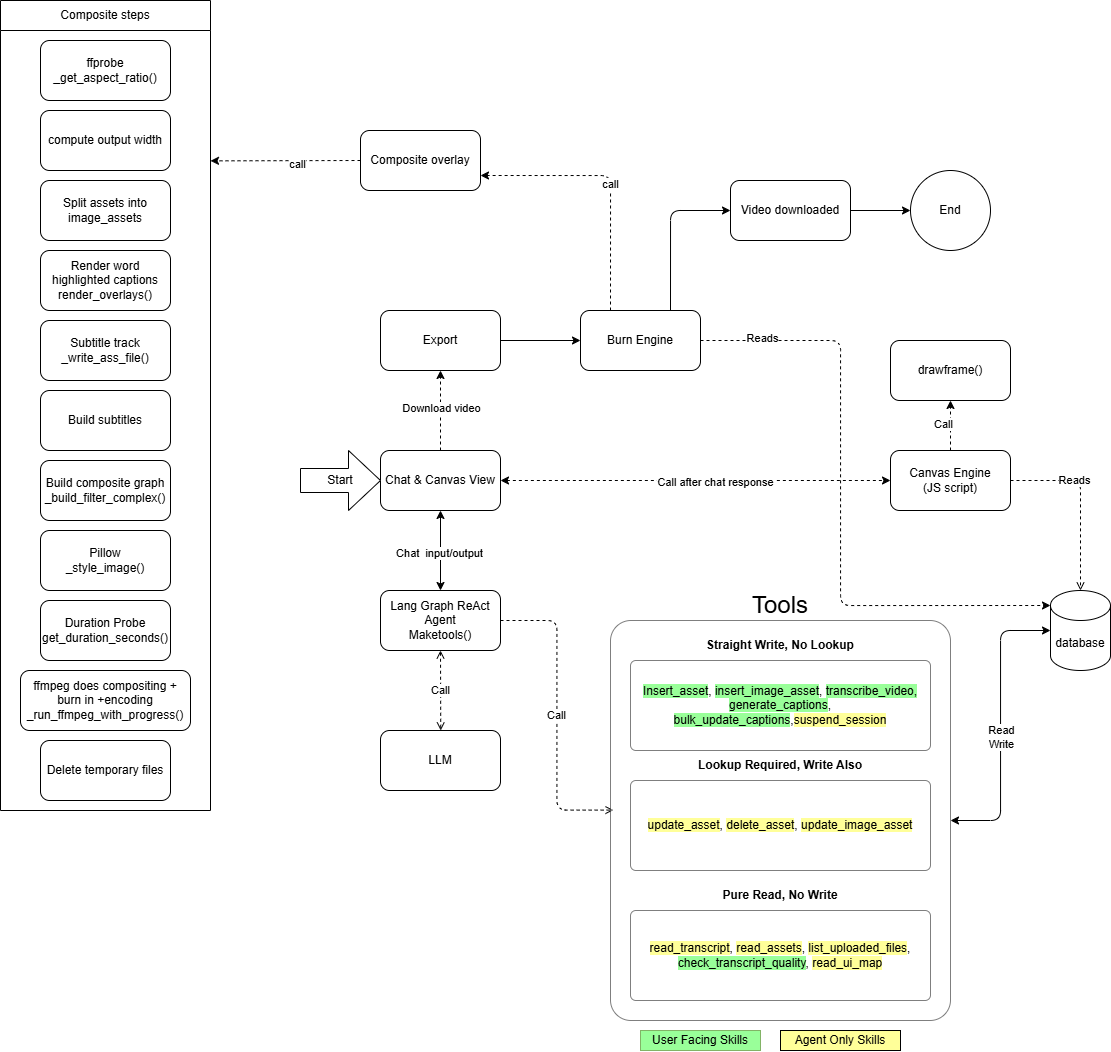

The diagram above was exported from draw.io. Its source (the exported page's mxGraphModel, read from the mxfile embedded in the PNG):
<mxGraphModel dx="2115" dy="1296" grid="1" gridSize="10" guides="1" tooltips="1" connect="1" arrows="1" fold="1" page="1" pageScale="1" pageWidth="850" pageHeight="1100" math="0" shadow="0">
  <root>
    <mxCell id="0" />
    <mxCell id="1" parent="0" />
    <mxCell id="127" value="Composite steps" style="swimlane;fontStyle=0;childLayout=stackLayout;horizontal=1;startSize=30;horizontalStack=0;resizeParent=1;resizeParentMax=0;resizeLast=0;collapsible=1;marginBottom=0;whiteSpace=wrap;html=1;" parent="1" vertex="1">
      <mxGeometry x="-1260" y="-40" width="210" height="810" as="geometry" />
    </mxCell>
    <mxCell id="19" value="Lang Graph ReAct Agent&lt;div&gt;Maketools()&lt;/div&gt;" style="rounded=1;whiteSpace=wrap;html=1;" parent="1" vertex="1">
      <mxGeometry x="-880" y="550" width="120" height="60" as="geometry" />
    </mxCell>
    <mxCell id="60" value="Call" style="edgeStyle=elbowEdgeStyle;html=1;endArrow=open;elbow=horizontal;endFill=1;dashed=1;exitX=1;exitY=0.5;exitDx=0;exitDy=0;entryX=0.009;entryY=0.474;entryDx=0;entryDy=0;entryPerimeter=0;" parent="1" source="19" target="37" edge="1">
      <mxGeometry width="100" height="75" relative="1" as="geometry">
        <mxPoint x="-450" y="575" as="sourcePoint" />
        <mxPoint x="-350" y="500" as="targetPoint" />
        <Array as="points" />
      </mxGeometry>
    </mxCell>
    <mxCell id="61" value="LLM" style="whiteSpace=wrap;html=1;rounded=1;" parent="1" vertex="1">
      <mxGeometry x="-880" y="690" width="120" height="60" as="geometry" />
    </mxCell>
    <mxCell id="63" value="Call" style="edgeStyle=elbowEdgeStyle;html=1;endArrow=open;elbow=horizontal;endFill=1;dashed=1;exitX=0.5;exitY=1;exitDx=0;exitDy=0;entryX=0.5;entryY=0;entryDx=0;entryDy=0;startArrow=open;startFill=0;" parent="1" source="19" target="61" edge="1">
      <mxGeometry width="100" height="75" relative="1" as="geometry">
        <mxPoint x="-750" y="590" as="sourcePoint" />
        <mxPoint x="-710" y="660" as="targetPoint" />
        <Array as="points" />
      </mxGeometry>
    </mxCell>
    <mxCell id="98" value="" style="edgeStyle=none;html=1;dashed=1;" parent="1" source="69" target="97" edge="1">
      <mxGeometry relative="1" as="geometry" />
    </mxCell>
    <mxCell id="99" value="Call" style="edgeLabel;html=1;align=center;verticalAlign=middle;resizable=0;points=[];" parent="98" vertex="1" connectable="0">
      <mxGeometry x="0.0619" y="7" relative="1" as="geometry">
        <mxPoint as="offset" />
      </mxGeometry>
    </mxCell>
    <mxCell id="69" value="Canvas Engine&lt;div&gt;(JS script)&lt;/div&gt;" style="whiteSpace=wrap;html=1;rounded=1;" parent="1" vertex="1">
      <mxGeometry x="-370" y="410" width="120" height="60" as="geometry" />
    </mxCell>
    <mxCell id="71" value="Reads" style="edgeStyle=elbowEdgeStyle;html=1;endArrow=open;elbow=horizontal;endFill=1;dashed=1;exitX=1;exitY=0.5;exitDx=0;exitDy=0;entryX=0.5;entryY=0;entryDx=0;entryDy=0;entryPerimeter=0;" parent="1" source="69" target="66" edge="1">
      <mxGeometry x="-0.2903" width="100" height="75" relative="1" as="geometry">
        <mxPoint x="-69.62" y="520" as="sourcePoint" />
        <mxPoint x="-69.62" y="600" as="targetPoint" />
        <Array as="points">
          <mxPoint x="-180" y="500" />
        </Array>
        <mxPoint as="offset" />
      </mxGeometry>
    </mxCell>
    <mxCell id="66" value="database" style="shape=cylinder3;whiteSpace=wrap;html=1;boundedLbl=1;backgroundOutline=1;size=15;" parent="1" vertex="1">
      <mxGeometry x="-210" y="550" width="60" height="80" as="geometry" />
    </mxCell>
    <mxCell id="65" value="" style="edgeStyle=orthogonalEdgeStyle;html=1;entryX=0;entryY=0.5;entryDx=0;entryDy=0;entryPerimeter=0;startArrow=classic;startFill=1;" parent="1" source="37" target="66" edge="1">
      <mxGeometry relative="1" as="geometry">
        <mxPoint x="-170" y="520" as="targetPoint" />
      </mxGeometry>
    </mxCell>
    <mxCell id="67" value="Read&lt;div&gt;Write&lt;/div&gt;" style="edgeLabel;html=1;align=center;verticalAlign=middle;resizable=0;points=[];" parent="65" vertex="1" connectable="0">
      <mxGeometry x="-0.0778" relative="1" as="geometry">
        <mxPoint as="offset" />
      </mxGeometry>
    </mxCell>
    <mxCell id="77" value="" style="group" parent="1" vertex="1" connectable="0">
      <mxGeometry x="-650" y="550" width="340" height="460" as="geometry" />
    </mxCell>
    <mxCell id="37" value="" style="rounded=1;whiteSpace=wrap;html=1;arcSize=6;glass=0;opacity=50;" parent="77" vertex="1">
      <mxGeometry y="30" width="340" height="400" as="geometry" />
    </mxCell>
    <mxCell id="43" value="" style="group" parent="77" vertex="1" connectable="0">
      <mxGeometry x="20" y="160" width="300" height="120" as="geometry" />
    </mxCell>
    <mxCell id="44" value="&lt;span style=&quot;background-color: rgb(255, 255, 153);&quot;&gt;update_asset&lt;/span&gt;, &lt;span style=&quot;background-color: rgb(255, 255, 153);&quot;&gt;delete_asset&lt;/span&gt;, &lt;span style=&quot;background-color: rgb(255, 255, 153);&quot;&gt;update_image_asset&lt;/span&gt;" style="rounded=1;whiteSpace=wrap;html=1;arcSize=6;glass=0;opacity=50;" parent="43" vertex="1">
      <mxGeometry y="30" width="300" height="90" as="geometry" />
    </mxCell>
    <mxCell id="45" value="Lookup Required, Write Also" style="text;html=1;align=center;verticalAlign=middle;whiteSpace=wrap;rounded=0;fontStyle=1" parent="43" vertex="1">
      <mxGeometry width="300" height="30" as="geometry" />
    </mxCell>
    <mxCell id="47" value="" style="group" parent="77" vertex="1" connectable="0">
      <mxGeometry x="20" y="290" width="300" height="120" as="geometry" />
    </mxCell>
    <mxCell id="48" value="&lt;span style=&quot;background-color: rgb(255, 255, 153);&quot;&gt;read_transcript&lt;/span&gt;, &lt;span style=&quot;background-color: rgb(255, 255, 153);&quot;&gt;read_assets&lt;/span&gt;, &lt;span style=&quot;background-color: rgb(255, 255, 153);&quot;&gt;list_uploaded_files&lt;/span&gt;,&lt;div&gt;&lt;span style=&quot;background-color: rgb(153, 255, 153);&quot;&gt;check_transcript_quality&lt;/span&gt;, &lt;span style=&quot;background-color: rgb(255, 255, 153);&quot;&gt;read_ui_map&lt;/span&gt;&lt;/div&gt;" style="rounded=1;whiteSpace=wrap;html=1;arcSize=6;glass=0;opacity=50;" parent="47" vertex="1">
      <mxGeometry y="30" width="300" height="90" as="geometry" />
    </mxCell>
    <mxCell id="49" value="Pure Read, No Write" style="text;html=1;align=center;verticalAlign=middle;whiteSpace=wrap;rounded=0;fontStyle=1" parent="47" vertex="1">
      <mxGeometry width="300" height="30" as="geometry" />
    </mxCell>
    <mxCell id="59" value="" style="group" parent="77" vertex="1" connectable="0">
      <mxGeometry x="30" y="440" width="260" height="20" as="geometry" />
    </mxCell>
    <mxCell id="56" value="User Facing Skills" style="whiteSpace=wrap;html=1;fillColor=#99FF99;strokeColor=#82b366;" parent="59" vertex="1">
      <mxGeometry width="120" height="20" as="geometry" />
    </mxCell>
    <mxCell id="57" value="Agent Only Skills" style="whiteSpace=wrap;html=1;fillColor=#FFFF99;" parent="59" vertex="1">
      <mxGeometry x="140" width="120" height="20" as="geometry" />
    </mxCell>
    <mxCell id="38" value="Tools" style="text;html=1;align=center;verticalAlign=middle;whiteSpace=wrap;rounded=0;fontSize=24;" parent="77" vertex="1">
      <mxGeometry x="140" width="60" height="30" as="geometry" />
    </mxCell>
    <mxCell id="76" value="" style="group" parent="77" vertex="1" connectable="0">
      <mxGeometry x="20" y="40" width="300" height="120" as="geometry" />
    </mxCell>
    <mxCell id="40" value="&lt;span style=&quot;background-color: rgb(153, 255, 153);&quot;&gt;Insert_asset&lt;/span&gt;, &lt;span style=&quot;background-color: rgb(153, 255, 153);&quot;&gt;insert_image_asset&lt;/span&gt;, &lt;span style=&quot;background-color: rgb(153, 255, 153);&quot;&gt;transcribe_video,&lt;/span&gt;&lt;div&gt;&lt;span style=&quot;background-color: rgb(153, 255, 153);&quot;&gt;generate_captions&lt;/span&gt;, &lt;span style=&quot;background-color: rgb(153, 255, 153);&quot;&gt;bulk_update_captions&lt;/span&gt;&lt;span style=&quot;background-color: rgb(255, 255, 255);&quot;&gt;,&lt;/span&gt;&lt;span style=&quot;background-color: rgb(255, 255, 153);&quot;&gt;suspend_session&lt;/span&gt;&lt;/div&gt;" style="rounded=1;whiteSpace=wrap;html=1;arcSize=6;glass=0;opacity=50;" parent="76" vertex="1">
      <mxGeometry y="30" width="300" height="90" as="geometry" />
    </mxCell>
    <mxCell id="41" value="Straight Write, No Lookup" style="text;html=1;align=center;verticalAlign=middle;whiteSpace=wrap;rounded=0;fontStyle=1" parent="76" vertex="1">
      <mxGeometry width="300" height="30" as="geometry" />
    </mxCell>
    <mxCell id="85" style="edgeStyle=none;html=1;exitX=0.5;exitY=1;exitDx=0;exitDy=0;entryX=0.5;entryY=0;entryDx=0;entryDy=0;startArrow=classic;startFill=1;" parent="1" source="82" target="19" edge="1">
      <mxGeometry relative="1" as="geometry" />
    </mxCell>
    <mxCell id="86" value="Chat&amp;nbsp; input/output" style="edgeLabel;html=1;align=center;verticalAlign=middle;resizable=0;points=[];" parent="85" vertex="1" connectable="0">
      <mxGeometry x="0.0643" y="-1" relative="1" as="geometry">
        <mxPoint as="offset" />
      </mxGeometry>
    </mxCell>
    <mxCell id="89" style="edgeStyle=none;html=1;exitX=1;exitY=0.5;exitDx=0;exitDy=0;entryX=0;entryY=0.5;entryDx=0;entryDy=0;dashed=1;startArrow=classic;startFill=1;" parent="1" source="82" target="69" edge="1">
      <mxGeometry relative="1" as="geometry" />
    </mxCell>
    <mxCell id="90" value="Call after chat response" style="edgeLabel;html=1;align=center;verticalAlign=middle;resizable=0;points=[];" parent="89" vertex="1" connectable="0">
      <mxGeometry x="0.0977" y="-6" relative="1" as="geometry">
        <mxPoint y="-4" as="offset" />
      </mxGeometry>
    </mxCell>
    <mxCell id="93" value="" style="edgeStyle=none;html=1;dashed=1;" parent="1" source="82" target="92" edge="1">
      <mxGeometry relative="1" as="geometry" />
    </mxCell>
    <mxCell id="94" value="Download video" style="edgeLabel;html=1;align=center;verticalAlign=middle;resizable=0;points=[];" parent="93" vertex="1" connectable="0">
      <mxGeometry x="0.0786" y="-1" relative="1" as="geometry">
        <mxPoint as="offset" />
      </mxGeometry>
    </mxCell>
    <mxCell id="82" value="Chat &amp;amp; Canvas View" style="whiteSpace=wrap;html=1;rounded=1;" parent="1" vertex="1">
      <mxGeometry x="-880" y="410" width="120" height="60" as="geometry" />
    </mxCell>
    <mxCell id="87" value="Start" style="shape=singleArrow;whiteSpace=wrap;html=1;arrowWidth=0.4;arrowSize=0.4;" parent="1" vertex="1">
      <mxGeometry x="-960" y="410" width="80" height="60" as="geometry" />
    </mxCell>
    <mxCell id="96" value="" style="edgeStyle=none;html=1;" parent="1" source="92" target="95" edge="1">
      <mxGeometry relative="1" as="geometry" />
    </mxCell>
    <mxCell id="92" value="Export" style="whiteSpace=wrap;html=1;rounded=1;" parent="1" vertex="1">
      <mxGeometry x="-880" y="270" width="120" height="60" as="geometry" />
    </mxCell>
    <mxCell id="101" value="" style="edgeStyle=orthogonalEdgeStyle;html=1;dashed=1;entryX=1;entryY=0.75;entryDx=0;entryDy=0;exitX=0.25;exitY=0;exitDx=0;exitDy=0;" parent="1" source="95" target="100" edge="1">
      <mxGeometry relative="1" as="geometry">
        <Array as="points">
          <mxPoint x="-650" y="135" />
        </Array>
      </mxGeometry>
    </mxCell>
    <mxCell id="102" value="call" style="edgeLabel;html=1;align=center;verticalAlign=middle;resizable=0;points=[];" parent="101" vertex="1" connectable="0">
      <mxGeometry x="-0.0405" y="1" relative="1" as="geometry">
        <mxPoint as="offset" />
      </mxGeometry>
    </mxCell>
    <mxCell id="109" value="" style="edgeStyle=orthogonalEdgeStyle;html=1;entryX=0;entryY=0.5;entryDx=0;entryDy=0;exitX=0.75;exitY=0;exitDx=0;exitDy=0;" parent="1" source="95" target="108" edge="1">
      <mxGeometry relative="1" as="geometry" />
    </mxCell>
    <mxCell id="95" value="Burn Engine" style="whiteSpace=wrap;html=1;rounded=1;" parent="1" vertex="1">
      <mxGeometry x="-680" y="270" width="120" height="60" as="geometry" />
    </mxCell>
    <mxCell id="97" value="drawframe()" style="whiteSpace=wrap;html=1;rounded=1;" parent="1" vertex="1">
      <mxGeometry x="-370" y="300" width="120" height="60" as="geometry" />
    </mxCell>
    <mxCell id="131" style="edgeStyle=none;html=1;exitX=0;exitY=0.5;exitDx=0;exitDy=0;dashed=1;" parent="1" source="100" edge="1">
      <mxGeometry relative="1" as="geometry">
        <mxPoint x="-1050" y="120.35294117647072" as="targetPoint" />
      </mxGeometry>
    </mxCell>
    <mxCell id="132" value="call" style="edgeLabel;html=1;align=center;verticalAlign=middle;resizable=0;points=[];" parent="131" vertex="1" connectable="0">
      <mxGeometry x="-0.1476" y="3" relative="1" as="geometry">
        <mxPoint as="offset" />
      </mxGeometry>
    </mxCell>
    <mxCell id="100" value="Composite overlay" style="whiteSpace=wrap;html=1;rounded=1;" parent="1" vertex="1">
      <mxGeometry x="-900" y="90" width="120" height="60" as="geometry" />
    </mxCell>
    <mxCell id="106" style="edgeStyle=orthogonalEdgeStyle;html=1;exitX=1;exitY=0.5;exitDx=0;exitDy=0;entryX=0;entryY=0;entryDx=0;entryDy=15;entryPerimeter=0;dashed=1;" parent="1" source="95" target="66" edge="1">
      <mxGeometry relative="1" as="geometry">
        <Array as="points">
          <mxPoint x="-420" y="300" />
          <mxPoint x="-420" y="565" />
        </Array>
      </mxGeometry>
    </mxCell>
    <mxCell id="107" value="Reads" style="edgeLabel;html=1;align=center;verticalAlign=middle;resizable=0;points=[];" parent="106" vertex="1" connectable="0">
      <mxGeometry x="-0.7995" y="2" relative="1" as="geometry">
        <mxPoint as="offset" />
      </mxGeometry>
    </mxCell>
    <mxCell id="111" style="edgeStyle=none;html=1;exitX=1;exitY=0.5;exitDx=0;exitDy=0;entryX=0;entryY=0.5;entryDx=0;entryDy=0;" parent="1" source="108" target="110" edge="1">
      <mxGeometry relative="1" as="geometry" />
    </mxCell>
    <mxCell id="108" value="Video downloaded" style="whiteSpace=wrap;html=1;rounded=1;" parent="1" vertex="1">
      <mxGeometry x="-530" y="140" width="120" height="60" as="geometry" />
    </mxCell>
    <mxCell id="110" value="End" style="ellipse;whiteSpace=wrap;html=1;aspect=fixed;" parent="1" vertex="1">
      <mxGeometry x="-350" y="130" width="80" height="80" as="geometry" />
    </mxCell>
    <mxCell id="112" value="ffprobe&lt;div&gt;_get_aspect_ratio()&lt;/div&gt;" style="whiteSpace=wrap;html=1;rounded=1;" parent="1" vertex="1">
      <mxGeometry x="-1220" width="130" height="60" as="geometry" />
    </mxCell>
    <mxCell id="113" value="Pillow&lt;div&gt;_style_image()&lt;/div&gt;" style="whiteSpace=wrap;html=1;rounded=1;" parent="1" vertex="1">
      <mxGeometry x="-1220" y="490" width="130" height="60" as="geometry" />
    </mxCell>
    <mxCell id="115" value="Subtitle track&lt;div&gt;_write_ass_file()&lt;/div&gt;" style="whiteSpace=wrap;html=1;rounded=1;" parent="1" vertex="1">
      <mxGeometry x="-1220" y="280" width="130" height="60" as="geometry" />
    </mxCell>
    <mxCell id="116" value="Build composite graph&lt;div&gt;_build_filter_complex()&lt;/div&gt;" style="whiteSpace=wrap;html=1;rounded=1;" parent="1" vertex="1">
      <mxGeometry x="-1220" y="420" width="130" height="60" as="geometry" />
    </mxCell>
    <mxCell id="117" value="ffmpeg does compositing + burn in +encoding&lt;div&gt;_run_ffmpeg_with_progress()&lt;/div&gt;" style="whiteSpace=wrap;html=1;rounded=1;" parent="1" vertex="1">
      <mxGeometry x="-1240" y="630" width="170" height="60" as="geometry" />
    </mxCell>
    <mxCell id="118" value="compute output width" style="whiteSpace=wrap;html=1;rounded=1;" parent="1" vertex="1">
      <mxGeometry x="-1220" y="70" width="130" height="60" as="geometry" />
    </mxCell>
    <mxCell id="120" value="Split assets into image_assets" style="whiteSpace=wrap;html=1;rounded=1;" parent="1" vertex="1">
      <mxGeometry x="-1220" y="140" width="130" height="60" as="geometry" />
    </mxCell>
    <mxCell id="121" value="Render word highlighted captions&lt;div&gt;render_overlays()&lt;/div&gt;" style="whiteSpace=wrap;html=1;rounded=1;" parent="1" vertex="1">
      <mxGeometry x="-1220" y="210" width="130" height="60" as="geometry" />
    </mxCell>
    <mxCell id="123" value="Build subtitles" style="whiteSpace=wrap;html=1;rounded=1;" parent="1" vertex="1">
      <mxGeometry x="-1220" y="350" width="130" height="60" as="geometry" />
    </mxCell>
    <mxCell id="124" value="Duration Probe&lt;div&gt;get_duration_seconds()&lt;/div&gt;" style="whiteSpace=wrap;html=1;rounded=1;" parent="1" vertex="1">
      <mxGeometry x="-1220" y="560" width="130" height="60" as="geometry" />
    </mxCell>
    <mxCell id="125" value="Delete temporary files" style="whiteSpace=wrap;html=1;rounded=1;" parent="1" vertex="1">
      <mxGeometry x="-1220" y="700" width="130" height="60" as="geometry" />
    </mxCell>
  </root>
</mxGraphModel>